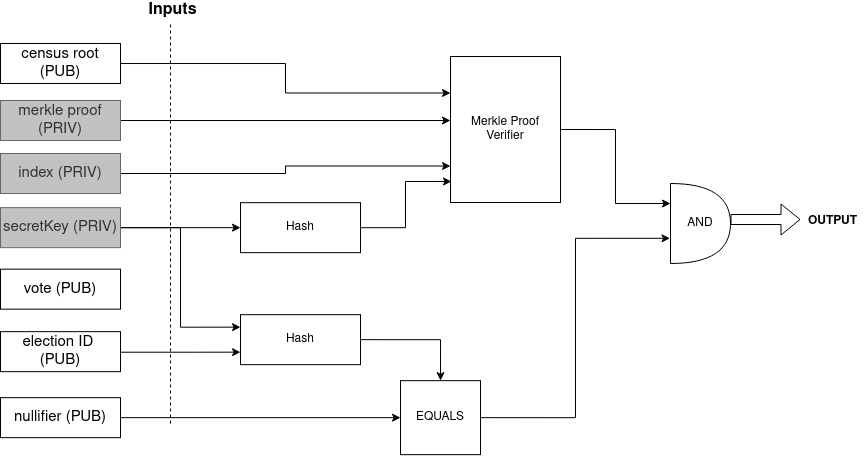

The diagram above was exported from draw.io. Its source (the exported page's mxGraphModel, read from the mxfile embedded in the PNG):
<mxGraphModel dx="695" dy="446" grid="1" gridSize="10" guides="1" tooltips="1" connect="1" arrows="1" fold="1" page="1" pageScale="1" pageWidth="850" pageHeight="1100" math="0" shadow="0">
  <root>
    <mxCell id="0" />
    <mxCell id="1" parent="0" />
    <mxCell id="AN2JwYvPQqeLtZDGznD_-1" style="edgeStyle=orthogonalEdgeStyle;rounded=0;orthogonalLoop=1;jettySize=auto;html=1;entryX=0;entryY=0.25;entryDx=0;entryDy=0;" edge="1" parent="1" source="AN2JwYvPQqeLtZDGznD_-2" target="AN2JwYvPQqeLtZDGznD_-16">
      <mxGeometry relative="1" as="geometry" />
    </mxCell>
    <mxCell id="AN2JwYvPQqeLtZDGznD_-2" value="&lt;font style=&quot;font-size: 15px&quot;&gt;census root (PUB)&lt;/font&gt;" style="rounded=0;whiteSpace=wrap;html=1;" vertex="1" parent="1">
      <mxGeometry x="430" y="333" width="120" height="40" as="geometry" />
    </mxCell>
    <mxCell id="AN2JwYvPQqeLtZDGznD_-3" style="edgeStyle=orthogonalEdgeStyle;rounded=0;orthogonalLoop=1;jettySize=auto;html=1;entryX=0;entryY=0.5;entryDx=0;entryDy=0;" edge="1" parent="1" source="AN2JwYvPQqeLtZDGznD_-4">
      <mxGeometry relative="1" as="geometry">
        <mxPoint x="880" y="410" as="targetPoint" />
      </mxGeometry>
    </mxCell>
    <mxCell id="AN2JwYvPQqeLtZDGznD_-4" value="&lt;font style=&quot;font-size: 15px&quot;&gt;merkle proof (PRIV)&lt;/font&gt;" style="rounded=0;whiteSpace=wrap;html=1;fillColor=#C2C2C2;strokeColor=#666666;fontColor=#333333;" vertex="1" parent="1">
      <mxGeometry x="430" y="390" width="120" height="40" as="geometry" />
    </mxCell>
    <mxCell id="AN2JwYvPQqeLtZDGznD_-5" style="edgeStyle=orthogonalEdgeStyle;rounded=0;orthogonalLoop=1;jettySize=auto;html=1;exitX=1;exitY=0.5;exitDx=0;exitDy=0;entryX=0;entryY=0.5;entryDx=0;entryDy=0;" edge="1" parent="1" source="AN2JwYvPQqeLtZDGznD_-7" target="AN2JwYvPQqeLtZDGznD_-18">
      <mxGeometry relative="1" as="geometry">
        <mxPoint x="830" y="505.15999999999997" as="targetPoint" />
      </mxGeometry>
    </mxCell>
    <mxCell id="AN2JwYvPQqeLtZDGznD_-6" style="edgeStyle=orthogonalEdgeStyle;rounded=0;orthogonalLoop=1;jettySize=auto;html=1;entryX=0;entryY=0.25;entryDx=0;entryDy=0;" edge="1" parent="1" source="AN2JwYvPQqeLtZDGznD_-7" target="AN2JwYvPQqeLtZDGznD_-20">
      <mxGeometry relative="1" as="geometry" />
    </mxCell>
    <mxCell id="AN2JwYvPQqeLtZDGznD_-7" value="&lt;font style=&quot;font-size: 15px&quot;&gt;secretKey (PRIV)&lt;/font&gt;" style="rounded=0;whiteSpace=wrap;html=1;strokeColor=#666666;fontColor=#333333;fillColor=#C2C2C2;" vertex="1" parent="1">
      <mxGeometry x="430" y="497.15999999999997" width="120" height="40" as="geometry" />
    </mxCell>
    <mxCell id="AN2JwYvPQqeLtZDGznD_-8" value="&lt;font style=&quot;font-size: 15px&quot;&gt;vote (PUB)&lt;/font&gt;" style="rounded=0;whiteSpace=wrap;html=1;" vertex="1" parent="1">
      <mxGeometry x="430" y="558.66" width="120" height="40" as="geometry" />
    </mxCell>
    <mxCell id="AN2JwYvPQqeLtZDGznD_-9" style="edgeStyle=orthogonalEdgeStyle;rounded=0;orthogonalLoop=1;jettySize=auto;html=1;entryX=0;entryY=0.75;entryDx=0;entryDy=0;" edge="1" parent="1" source="AN2JwYvPQqeLtZDGznD_-10" target="AN2JwYvPQqeLtZDGznD_-20">
      <mxGeometry relative="1" as="geometry">
        <Array as="points">
          <mxPoint x="625" y="641.16" />
        </Array>
      </mxGeometry>
    </mxCell>
    <mxCell id="AN2JwYvPQqeLtZDGznD_-10" value="&lt;font style=&quot;font-size: 15px&quot;&gt;election ID&amp;nbsp; (PUB)&lt;/font&gt;" style="rounded=0;whiteSpace=wrap;html=1;" vertex="1" parent="1">
      <mxGeometry x="430" y="621.16" width="120" height="40" as="geometry" />
    </mxCell>
    <mxCell id="AN2JwYvPQqeLtZDGznD_-11" style="edgeStyle=orthogonalEdgeStyle;rounded=0;orthogonalLoop=1;jettySize=auto;html=1;entryX=0;entryY=0.5;entryDx=0;entryDy=0;" edge="1" parent="1" source="AN2JwYvPQqeLtZDGznD_-12" target="AN2JwYvPQqeLtZDGznD_-22">
      <mxGeometry relative="1" as="geometry" />
    </mxCell>
    <mxCell id="AN2JwYvPQqeLtZDGznD_-12" value="&lt;font style=&quot;font-size: 15px&quot;&gt;nullifier (PUB)&lt;/font&gt;" style="rounded=0;whiteSpace=wrap;html=1;" vertex="1" parent="1">
      <mxGeometry x="430" y="687.1600000000001" width="120" height="40" as="geometry" />
    </mxCell>
    <mxCell id="AN2JwYvPQqeLtZDGznD_-13" value="" style="endArrow=none;dashed=1;html=1;" edge="1" parent="1">
      <mxGeometry width="50" height="50" relative="1" as="geometry">
        <mxPoint x="600" y="713" as="sourcePoint" />
        <mxPoint x="600" y="313" as="targetPoint" />
      </mxGeometry>
    </mxCell>
    <mxCell id="AN2JwYvPQqeLtZDGznD_-14" value="&lt;b&gt;&lt;font style=&quot;font-size: 16px&quot;&gt;Inputs&lt;/font&gt;&lt;/b&gt;" style="text;html=1;align=center;verticalAlign=middle;resizable=0;points=[];autosize=1;" vertex="1" parent="1">
      <mxGeometry x="572" y="290" width="60" height="20" as="geometry" />
    </mxCell>
    <mxCell id="AN2JwYvPQqeLtZDGznD_-15" style="edgeStyle=orthogonalEdgeStyle;rounded=0;orthogonalLoop=1;jettySize=auto;html=1;exitX=1;exitY=0.5;exitDx=0;exitDy=0;entryX=0;entryY=0.25;entryDx=0;entryDy=0;entryPerimeter=0;" edge="1" parent="1" source="AN2JwYvPQqeLtZDGznD_-16" target="AN2JwYvPQqeLtZDGznD_-23">
      <mxGeometry relative="1" as="geometry" />
    </mxCell>
    <mxCell id="AN2JwYvPQqeLtZDGznD_-16" value="Merkle Proof Verifier" style="rounded=0;whiteSpace=wrap;html=1;" vertex="1" parent="1">
      <mxGeometry x="880" y="346" width="110" height="146" as="geometry" />
    </mxCell>
    <mxCell id="AN2JwYvPQqeLtZDGznD_-17" style="edgeStyle=orthogonalEdgeStyle;rounded=0;orthogonalLoop=1;jettySize=auto;html=1;entryX=0.009;entryY=0.856;entryDx=0;entryDy=0;entryPerimeter=0;" edge="1" parent="1" source="AN2JwYvPQqeLtZDGznD_-18" target="AN2JwYvPQqeLtZDGznD_-16">
      <mxGeometry relative="1" as="geometry" />
    </mxCell>
    <mxCell id="AN2JwYvPQqeLtZDGznD_-18" value="Hash" style="rounded=0;whiteSpace=wrap;html=1;" vertex="1" parent="1">
      <mxGeometry x="670" y="492.15999999999997" width="120" height="50" as="geometry" />
    </mxCell>
    <mxCell id="AN2JwYvPQqeLtZDGznD_-19" style="edgeStyle=orthogonalEdgeStyle;rounded=0;orthogonalLoop=1;jettySize=auto;html=1;exitX=1;exitY=0.5;exitDx=0;exitDy=0;entryX=0.5;entryY=0;entryDx=0;entryDy=0;" edge="1" parent="1" source="AN2JwYvPQqeLtZDGznD_-20" target="AN2JwYvPQqeLtZDGznD_-22">
      <mxGeometry relative="1" as="geometry" />
    </mxCell>
    <mxCell id="AN2JwYvPQqeLtZDGznD_-20" value="Hash" style="rounded=0;whiteSpace=wrap;html=1;" vertex="1" parent="1">
      <mxGeometry x="670" y="604.16" width="120" height="50" as="geometry" />
    </mxCell>
    <mxCell id="AN2JwYvPQqeLtZDGznD_-21" style="edgeStyle=orthogonalEdgeStyle;rounded=0;orthogonalLoop=1;jettySize=auto;html=1;exitX=1;exitY=0.5;exitDx=0;exitDy=0;entryX=-0.008;entryY=0.685;entryDx=0;entryDy=0;entryPerimeter=0;" edge="1" parent="1" source="AN2JwYvPQqeLtZDGznD_-22" target="AN2JwYvPQqeLtZDGznD_-23">
      <mxGeometry relative="1" as="geometry" />
    </mxCell>
    <mxCell id="AN2JwYvPQqeLtZDGznD_-22" value="EQUALS" style="rounded=0;whiteSpace=wrap;html=1;" vertex="1" parent="1">
      <mxGeometry x="830" y="670.1600000000001" width="80" height="74" as="geometry" />
    </mxCell>
    <mxCell id="AN2JwYvPQqeLtZDGznD_-23" value="AND" style="shape=or;whiteSpace=wrap;html=1;" vertex="1" parent="1">
      <mxGeometry x="1100" y="473" width="60" height="80" as="geometry" />
    </mxCell>
    <mxCell id="AN2JwYvPQqeLtZDGznD_-24" value="&lt;b&gt;OUTPUT&lt;/b&gt;" style="text;html=1;align=center;verticalAlign=middle;resizable=0;points=[];autosize=1;" vertex="1" parent="1">
      <mxGeometry x="1232" y="501" width="60" height="20" as="geometry" />
    </mxCell>
    <mxCell id="AN2JwYvPQqeLtZDGznD_-25" value="" style="shape=flexArrow;endArrow=classic;html=1;" edge="1" parent="1">
      <mxGeometry width="50" height="50" relative="1" as="geometry">
        <mxPoint x="1160" y="509" as="sourcePoint" />
        <mxPoint x="1230" y="509" as="targetPoint" />
      </mxGeometry>
    </mxCell>
    <mxCell id="AN2JwYvPQqeLtZDGznD_-26" style="edgeStyle=orthogonalEdgeStyle;rounded=0;orthogonalLoop=1;jettySize=auto;html=1;entryX=0;entryY=0.75;entryDx=0;entryDy=0;" edge="1" parent="1" source="AN2JwYvPQqeLtZDGznD_-27" target="AN2JwYvPQqeLtZDGznD_-16">
      <mxGeometry relative="1" as="geometry" />
    </mxCell>
    <mxCell id="AN2JwYvPQqeLtZDGznD_-27" value="&lt;font style=&quot;font-size: 15px&quot;&gt;index (PRIV)&lt;/font&gt;" style="rounded=0;whiteSpace=wrap;html=1;strokeColor=#666666;fontColor=#333333;fillColor=#C2C2C2;" vertex="1" parent="1">
      <mxGeometry x="430" y="443" width="120" height="40" as="geometry" />
    </mxCell>
  </root>
</mxGraphModel>